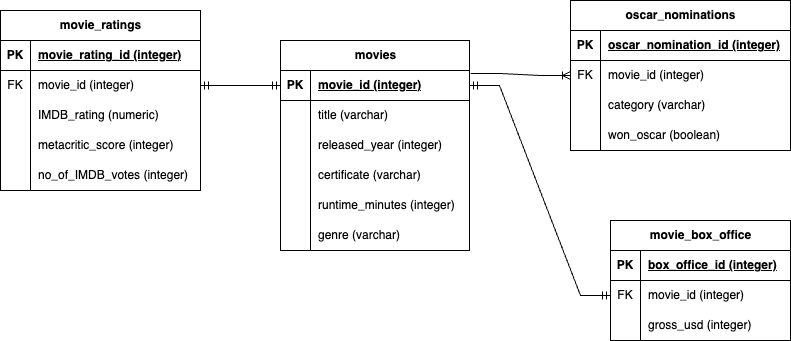

The diagram above was exported from draw.io. Its source (the exported page's mxGraphModel, read from the mxfile embedded in the PNG):
<mxGraphModel dx="1242" dy="734" grid="1" gridSize="10" guides="1" tooltips="1" connect="1" arrows="1" fold="1" page="1" pageScale="1" pageWidth="850" pageHeight="1100" math="0" shadow="0">
  <root>
    <mxCell id="0" />
    <mxCell id="1" parent="0" />
    <mxCell id="2ZorDc1eEvx-Ux2Uf1jW-1" value="movies" style="shape=table;startSize=30;container=1;collapsible=1;childLayout=tableLayout;fixedRows=1;rowLines=0;fontStyle=1;align=center;resizeLast=1;html=1;" parent="1" vertex="1">
      <mxGeometry x="300" y="270" width="189" height="210" as="geometry" />
    </mxCell>
    <mxCell id="2ZorDc1eEvx-Ux2Uf1jW-2" value="" style="shape=tableRow;horizontal=0;startSize=0;swimlaneHead=0;swimlaneBody=0;fillColor=none;collapsible=0;dropTarget=0;points=[[0,0.5],[1,0.5]];portConstraint=eastwest;top=0;left=0;right=0;bottom=1;" parent="2ZorDc1eEvx-Ux2Uf1jW-1" vertex="1">
      <mxGeometry y="30" width="189" height="30" as="geometry" />
    </mxCell>
    <mxCell id="2ZorDc1eEvx-Ux2Uf1jW-3" value="PK" style="shape=partialRectangle;connectable=0;fillColor=none;top=0;left=0;bottom=0;right=0;fontStyle=1;overflow=hidden;whiteSpace=wrap;html=1;" parent="2ZorDc1eEvx-Ux2Uf1jW-2" vertex="1">
      <mxGeometry width="30" height="30" as="geometry">
        <mxRectangle width="30" height="30" as="alternateBounds" />
      </mxGeometry>
    </mxCell>
    <mxCell id="2ZorDc1eEvx-Ux2Uf1jW-4" value="movie_id (integer)" style="shape=partialRectangle;connectable=0;fillColor=none;top=0;left=0;bottom=0;right=0;align=left;spacingLeft=6;fontStyle=5;overflow=hidden;whiteSpace=wrap;html=1;" parent="2ZorDc1eEvx-Ux2Uf1jW-2" vertex="1">
      <mxGeometry x="30" width="159" height="30" as="geometry">
        <mxRectangle width="159" height="30" as="alternateBounds" />
      </mxGeometry>
    </mxCell>
    <mxCell id="2ZorDc1eEvx-Ux2Uf1jW-5" value="" style="shape=tableRow;horizontal=0;startSize=0;swimlaneHead=0;swimlaneBody=0;fillColor=none;collapsible=0;dropTarget=0;points=[[0,0.5],[1,0.5]];portConstraint=eastwest;top=0;left=0;right=0;bottom=0;" parent="2ZorDc1eEvx-Ux2Uf1jW-1" vertex="1">
      <mxGeometry y="60" width="189" height="30" as="geometry" />
    </mxCell>
    <mxCell id="2ZorDc1eEvx-Ux2Uf1jW-6" value="" style="shape=partialRectangle;connectable=0;fillColor=none;top=0;left=0;bottom=0;right=0;editable=1;overflow=hidden;whiteSpace=wrap;html=1;" parent="2ZorDc1eEvx-Ux2Uf1jW-5" vertex="1">
      <mxGeometry width="30" height="30" as="geometry">
        <mxRectangle width="30" height="30" as="alternateBounds" />
      </mxGeometry>
    </mxCell>
    <mxCell id="2ZorDc1eEvx-Ux2Uf1jW-7" value="title (varchar)" style="shape=partialRectangle;connectable=0;fillColor=none;top=0;left=0;bottom=0;right=0;align=left;spacingLeft=6;overflow=hidden;whiteSpace=wrap;html=1;" parent="2ZorDc1eEvx-Ux2Uf1jW-5" vertex="1">
      <mxGeometry x="30" width="159" height="30" as="geometry">
        <mxRectangle width="159" height="30" as="alternateBounds" />
      </mxGeometry>
    </mxCell>
    <mxCell id="2ZorDc1eEvx-Ux2Uf1jW-8" value="" style="shape=tableRow;horizontal=0;startSize=0;swimlaneHead=0;swimlaneBody=0;fillColor=none;collapsible=0;dropTarget=0;points=[[0,0.5],[1,0.5]];portConstraint=eastwest;top=0;left=0;right=0;bottom=0;" parent="2ZorDc1eEvx-Ux2Uf1jW-1" vertex="1">
      <mxGeometry y="90" width="189" height="30" as="geometry" />
    </mxCell>
    <mxCell id="2ZorDc1eEvx-Ux2Uf1jW-9" value="" style="shape=partialRectangle;connectable=0;fillColor=none;top=0;left=0;bottom=0;right=0;editable=1;overflow=hidden;whiteSpace=wrap;html=1;" parent="2ZorDc1eEvx-Ux2Uf1jW-8" vertex="1">
      <mxGeometry width="30" height="30" as="geometry">
        <mxRectangle width="30" height="30" as="alternateBounds" />
      </mxGeometry>
    </mxCell>
    <mxCell id="2ZorDc1eEvx-Ux2Uf1jW-10" value="released_year (integer)" style="shape=partialRectangle;connectable=0;fillColor=none;top=0;left=0;bottom=0;right=0;align=left;spacingLeft=6;overflow=hidden;whiteSpace=wrap;html=1;" parent="2ZorDc1eEvx-Ux2Uf1jW-8" vertex="1">
      <mxGeometry x="30" width="159" height="30" as="geometry">
        <mxRectangle width="159" height="30" as="alternateBounds" />
      </mxGeometry>
    </mxCell>
    <mxCell id="2ZorDc1eEvx-Ux2Uf1jW-11" value="" style="shape=tableRow;horizontal=0;startSize=0;swimlaneHead=0;swimlaneBody=0;fillColor=none;collapsible=0;dropTarget=0;points=[[0,0.5],[1,0.5]];portConstraint=eastwest;top=0;left=0;right=0;bottom=0;" parent="2ZorDc1eEvx-Ux2Uf1jW-1" vertex="1">
      <mxGeometry y="120" width="189" height="30" as="geometry" />
    </mxCell>
    <mxCell id="2ZorDc1eEvx-Ux2Uf1jW-12" value="" style="shape=partialRectangle;connectable=0;fillColor=none;top=0;left=0;bottom=0;right=0;editable=1;overflow=hidden;whiteSpace=wrap;html=1;" parent="2ZorDc1eEvx-Ux2Uf1jW-11" vertex="1">
      <mxGeometry width="30" height="30" as="geometry">
        <mxRectangle width="30" height="30" as="alternateBounds" />
      </mxGeometry>
    </mxCell>
    <mxCell id="2ZorDc1eEvx-Ux2Uf1jW-13" value="certificate (varchar)" style="shape=partialRectangle;connectable=0;fillColor=none;top=0;left=0;bottom=0;right=0;align=left;spacingLeft=6;overflow=hidden;whiteSpace=wrap;html=1;" parent="2ZorDc1eEvx-Ux2Uf1jW-11" vertex="1">
      <mxGeometry x="30" width="159" height="30" as="geometry">
        <mxRectangle width="159" height="30" as="alternateBounds" />
      </mxGeometry>
    </mxCell>
    <mxCell id="2ZorDc1eEvx-Ux2Uf1jW-15" style="shape=tableRow;horizontal=0;startSize=0;swimlaneHead=0;swimlaneBody=0;fillColor=none;collapsible=0;dropTarget=0;points=[[0,0.5],[1,0.5]];portConstraint=eastwest;top=0;left=0;right=0;bottom=0;" parent="2ZorDc1eEvx-Ux2Uf1jW-1" vertex="1">
      <mxGeometry y="150" width="189" height="30" as="geometry" />
    </mxCell>
    <mxCell id="2ZorDc1eEvx-Ux2Uf1jW-16" style="shape=partialRectangle;connectable=0;fillColor=none;top=0;left=0;bottom=0;right=0;editable=1;overflow=hidden;whiteSpace=wrap;html=1;" parent="2ZorDc1eEvx-Ux2Uf1jW-15" vertex="1">
      <mxGeometry width="30" height="30" as="geometry">
        <mxRectangle width="30" height="30" as="alternateBounds" />
      </mxGeometry>
    </mxCell>
    <mxCell id="2ZorDc1eEvx-Ux2Uf1jW-17" value="runtime_minutes (integer)" style="shape=partialRectangle;connectable=0;fillColor=none;top=0;left=0;bottom=0;right=0;align=left;spacingLeft=6;overflow=hidden;whiteSpace=wrap;html=1;" parent="2ZorDc1eEvx-Ux2Uf1jW-15" vertex="1">
      <mxGeometry x="30" width="159" height="30" as="geometry">
        <mxRectangle width="159" height="30" as="alternateBounds" />
      </mxGeometry>
    </mxCell>
    <mxCell id="2ZorDc1eEvx-Ux2Uf1jW-18" style="shape=tableRow;horizontal=0;startSize=0;swimlaneHead=0;swimlaneBody=0;fillColor=none;collapsible=0;dropTarget=0;points=[[0,0.5],[1,0.5]];portConstraint=eastwest;top=0;left=0;right=0;bottom=0;" parent="2ZorDc1eEvx-Ux2Uf1jW-1" vertex="1">
      <mxGeometry y="180" width="189" height="30" as="geometry" />
    </mxCell>
    <mxCell id="2ZorDc1eEvx-Ux2Uf1jW-19" style="shape=partialRectangle;connectable=0;fillColor=none;top=0;left=0;bottom=0;right=0;editable=1;overflow=hidden;whiteSpace=wrap;html=1;" parent="2ZorDc1eEvx-Ux2Uf1jW-18" vertex="1">
      <mxGeometry width="30" height="30" as="geometry">
        <mxRectangle width="30" height="30" as="alternateBounds" />
      </mxGeometry>
    </mxCell>
    <mxCell id="2ZorDc1eEvx-Ux2Uf1jW-20" value="genre (varchar)" style="shape=partialRectangle;connectable=0;fillColor=none;top=0;left=0;bottom=0;right=0;align=left;spacingLeft=6;overflow=hidden;whiteSpace=wrap;html=1;" parent="2ZorDc1eEvx-Ux2Uf1jW-18" vertex="1">
      <mxGeometry x="30" width="159" height="30" as="geometry">
        <mxRectangle width="159" height="30" as="alternateBounds" />
      </mxGeometry>
    </mxCell>
    <mxCell id="2ZorDc1eEvx-Ux2Uf1jW-24" value="movie_ratings" style="shape=table;startSize=30;container=1;collapsible=1;childLayout=tableLayout;fixedRows=1;rowLines=0;fontStyle=1;align=center;resizeLast=1;html=1;" parent="1" vertex="1">
      <mxGeometry x="20" y="240" width="200" height="180" as="geometry" />
    </mxCell>
    <mxCell id="2ZorDc1eEvx-Ux2Uf1jW-25" value="" style="shape=tableRow;horizontal=0;startSize=0;swimlaneHead=0;swimlaneBody=0;fillColor=none;collapsible=0;dropTarget=0;points=[[0,0.5],[1,0.5]];portConstraint=eastwest;top=0;left=0;right=0;bottom=1;" parent="2ZorDc1eEvx-Ux2Uf1jW-24" vertex="1">
      <mxGeometry y="30" width="200" height="30" as="geometry" />
    </mxCell>
    <mxCell id="2ZorDc1eEvx-Ux2Uf1jW-26" value="PK" style="shape=partialRectangle;connectable=0;fillColor=none;top=0;left=0;bottom=0;right=0;fontStyle=1;overflow=hidden;whiteSpace=wrap;html=1;" parent="2ZorDc1eEvx-Ux2Uf1jW-25" vertex="1">
      <mxGeometry width="30" height="30" as="geometry">
        <mxRectangle width="30" height="30" as="alternateBounds" />
      </mxGeometry>
    </mxCell>
    <mxCell id="2ZorDc1eEvx-Ux2Uf1jW-27" value="movie_rating_id (integer)" style="shape=partialRectangle;connectable=0;fillColor=none;top=0;left=0;bottom=0;right=0;align=left;spacingLeft=6;fontStyle=5;overflow=hidden;whiteSpace=wrap;html=1;" parent="2ZorDc1eEvx-Ux2Uf1jW-25" vertex="1">
      <mxGeometry x="30" width="170" height="30" as="geometry">
        <mxRectangle width="170" height="30" as="alternateBounds" />
      </mxGeometry>
    </mxCell>
    <mxCell id="2ZorDc1eEvx-Ux2Uf1jW-28" value="" style="shape=tableRow;horizontal=0;startSize=0;swimlaneHead=0;swimlaneBody=0;fillColor=none;collapsible=0;dropTarget=0;points=[[0,0.5],[1,0.5]];portConstraint=eastwest;top=0;left=0;right=0;bottom=0;" parent="2ZorDc1eEvx-Ux2Uf1jW-24" vertex="1">
      <mxGeometry y="60" width="200" height="30" as="geometry" />
    </mxCell>
    <mxCell id="2ZorDc1eEvx-Ux2Uf1jW-29" value="FK" style="shape=partialRectangle;connectable=0;fillColor=none;top=0;left=0;bottom=0;right=0;editable=1;overflow=hidden;whiteSpace=wrap;html=1;" parent="2ZorDc1eEvx-Ux2Uf1jW-28" vertex="1">
      <mxGeometry width="30" height="30" as="geometry">
        <mxRectangle width="30" height="30" as="alternateBounds" />
      </mxGeometry>
    </mxCell>
    <mxCell id="2ZorDc1eEvx-Ux2Uf1jW-30" value="movie_id (integer)" style="shape=partialRectangle;connectable=0;fillColor=none;top=0;left=0;bottom=0;right=0;align=left;spacingLeft=6;overflow=hidden;whiteSpace=wrap;html=1;" parent="2ZorDc1eEvx-Ux2Uf1jW-28" vertex="1">
      <mxGeometry x="30" width="170" height="30" as="geometry">
        <mxRectangle width="170" height="30" as="alternateBounds" />
      </mxGeometry>
    </mxCell>
    <mxCell id="2ZorDc1eEvx-Ux2Uf1jW-31" value="" style="shape=tableRow;horizontal=0;startSize=0;swimlaneHead=0;swimlaneBody=0;fillColor=none;collapsible=0;dropTarget=0;points=[[0,0.5],[1,0.5]];portConstraint=eastwest;top=0;left=0;right=0;bottom=0;" parent="2ZorDc1eEvx-Ux2Uf1jW-24" vertex="1">
      <mxGeometry y="90" width="200" height="30" as="geometry" />
    </mxCell>
    <mxCell id="2ZorDc1eEvx-Ux2Uf1jW-32" value="" style="shape=partialRectangle;connectable=0;fillColor=none;top=0;left=0;bottom=0;right=0;editable=1;overflow=hidden;whiteSpace=wrap;html=1;" parent="2ZorDc1eEvx-Ux2Uf1jW-31" vertex="1">
      <mxGeometry width="30" height="30" as="geometry">
        <mxRectangle width="30" height="30" as="alternateBounds" />
      </mxGeometry>
    </mxCell>
    <mxCell id="2ZorDc1eEvx-Ux2Uf1jW-33" value="IMDB_rating (numeric)" style="shape=partialRectangle;connectable=0;fillColor=none;top=0;left=0;bottom=0;right=0;align=left;spacingLeft=6;overflow=hidden;whiteSpace=wrap;html=1;" parent="2ZorDc1eEvx-Ux2Uf1jW-31" vertex="1">
      <mxGeometry x="30" width="170" height="30" as="geometry">
        <mxRectangle width="170" height="30" as="alternateBounds" />
      </mxGeometry>
    </mxCell>
    <mxCell id="2ZorDc1eEvx-Ux2Uf1jW-34" value="" style="shape=tableRow;horizontal=0;startSize=0;swimlaneHead=0;swimlaneBody=0;fillColor=none;collapsible=0;dropTarget=0;points=[[0,0.5],[1,0.5]];portConstraint=eastwest;top=0;left=0;right=0;bottom=0;" parent="2ZorDc1eEvx-Ux2Uf1jW-24" vertex="1">
      <mxGeometry y="120" width="200" height="30" as="geometry" />
    </mxCell>
    <mxCell id="2ZorDc1eEvx-Ux2Uf1jW-35" value="" style="shape=partialRectangle;connectable=0;fillColor=none;top=0;left=0;bottom=0;right=0;editable=1;overflow=hidden;whiteSpace=wrap;html=1;" parent="2ZorDc1eEvx-Ux2Uf1jW-34" vertex="1">
      <mxGeometry width="30" height="30" as="geometry">
        <mxRectangle width="30" height="30" as="alternateBounds" />
      </mxGeometry>
    </mxCell>
    <mxCell id="2ZorDc1eEvx-Ux2Uf1jW-36" value="metacritic_score (integer)" style="shape=partialRectangle;connectable=0;fillColor=none;top=0;left=0;bottom=0;right=0;align=left;spacingLeft=6;overflow=hidden;whiteSpace=wrap;html=1;" parent="2ZorDc1eEvx-Ux2Uf1jW-34" vertex="1">
      <mxGeometry x="30" width="170" height="30" as="geometry">
        <mxRectangle width="170" height="30" as="alternateBounds" />
      </mxGeometry>
    </mxCell>
    <mxCell id="2ZorDc1eEvx-Ux2Uf1jW-37" style="shape=tableRow;horizontal=0;startSize=0;swimlaneHead=0;swimlaneBody=0;fillColor=none;collapsible=0;dropTarget=0;points=[[0,0.5],[1,0.5]];portConstraint=eastwest;top=0;left=0;right=0;bottom=0;" parent="2ZorDc1eEvx-Ux2Uf1jW-24" vertex="1">
      <mxGeometry y="150" width="200" height="30" as="geometry" />
    </mxCell>
    <mxCell id="2ZorDc1eEvx-Ux2Uf1jW-38" style="shape=partialRectangle;connectable=0;fillColor=none;top=0;left=0;bottom=0;right=0;editable=1;overflow=hidden;whiteSpace=wrap;html=1;" parent="2ZorDc1eEvx-Ux2Uf1jW-37" vertex="1">
      <mxGeometry width="30" height="30" as="geometry">
        <mxRectangle width="30" height="30" as="alternateBounds" />
      </mxGeometry>
    </mxCell>
    <mxCell id="2ZorDc1eEvx-Ux2Uf1jW-39" value="no_of_IMDB_votes (integer)" style="shape=partialRectangle;connectable=0;fillColor=none;top=0;left=0;bottom=0;right=0;align=left;spacingLeft=6;overflow=hidden;whiteSpace=wrap;html=1;" parent="2ZorDc1eEvx-Ux2Uf1jW-37" vertex="1">
      <mxGeometry x="30" width="170" height="30" as="geometry">
        <mxRectangle width="170" height="30" as="alternateBounds" />
      </mxGeometry>
    </mxCell>
    <mxCell id="2ZorDc1eEvx-Ux2Uf1jW-43" value="movie_box_office" style="shape=table;startSize=30;container=1;collapsible=1;childLayout=tableLayout;fixedRows=1;rowLines=0;fontStyle=1;align=center;resizeLast=1;html=1;" parent="1" vertex="1">
      <mxGeometry x="630" y="450" width="180" height="120" as="geometry" />
    </mxCell>
    <mxCell id="2ZorDc1eEvx-Ux2Uf1jW-44" value="" style="shape=tableRow;horizontal=0;startSize=0;swimlaneHead=0;swimlaneBody=0;fillColor=none;collapsible=0;dropTarget=0;points=[[0,0.5],[1,0.5]];portConstraint=eastwest;top=0;left=0;right=0;bottom=1;" parent="2ZorDc1eEvx-Ux2Uf1jW-43" vertex="1">
      <mxGeometry y="30" width="180" height="30" as="geometry" />
    </mxCell>
    <mxCell id="2ZorDc1eEvx-Ux2Uf1jW-45" value="PK" style="shape=partialRectangle;connectable=0;fillColor=none;top=0;left=0;bottom=0;right=0;fontStyle=1;overflow=hidden;whiteSpace=wrap;html=1;" parent="2ZorDc1eEvx-Ux2Uf1jW-44" vertex="1">
      <mxGeometry width="30" height="30" as="geometry">
        <mxRectangle width="30" height="30" as="alternateBounds" />
      </mxGeometry>
    </mxCell>
    <mxCell id="2ZorDc1eEvx-Ux2Uf1jW-46" value="box_office_id (integer)" style="shape=partialRectangle;connectable=0;fillColor=none;top=0;left=0;bottom=0;right=0;align=left;spacingLeft=6;fontStyle=5;overflow=hidden;whiteSpace=wrap;html=1;" parent="2ZorDc1eEvx-Ux2Uf1jW-44" vertex="1">
      <mxGeometry x="30" width="150" height="30" as="geometry">
        <mxRectangle width="150" height="30" as="alternateBounds" />
      </mxGeometry>
    </mxCell>
    <mxCell id="2ZorDc1eEvx-Ux2Uf1jW-47" value="" style="shape=tableRow;horizontal=0;startSize=0;swimlaneHead=0;swimlaneBody=0;fillColor=none;collapsible=0;dropTarget=0;points=[[0,0.5],[1,0.5]];portConstraint=eastwest;top=0;left=0;right=0;bottom=0;" parent="2ZorDc1eEvx-Ux2Uf1jW-43" vertex="1">
      <mxGeometry y="60" width="180" height="30" as="geometry" />
    </mxCell>
    <mxCell id="2ZorDc1eEvx-Ux2Uf1jW-48" value="FK" style="shape=partialRectangle;connectable=0;fillColor=none;top=0;left=0;bottom=0;right=0;editable=1;overflow=hidden;whiteSpace=wrap;html=1;" parent="2ZorDc1eEvx-Ux2Uf1jW-47" vertex="1">
      <mxGeometry width="30" height="30" as="geometry">
        <mxRectangle width="30" height="30" as="alternateBounds" />
      </mxGeometry>
    </mxCell>
    <mxCell id="2ZorDc1eEvx-Ux2Uf1jW-49" value="movie_id (integer)" style="shape=partialRectangle;connectable=0;fillColor=none;top=0;left=0;bottom=0;right=0;align=left;spacingLeft=6;overflow=hidden;whiteSpace=wrap;html=1;" parent="2ZorDc1eEvx-Ux2Uf1jW-47" vertex="1">
      <mxGeometry x="30" width="150" height="30" as="geometry">
        <mxRectangle width="150" height="30" as="alternateBounds" />
      </mxGeometry>
    </mxCell>
    <mxCell id="2ZorDc1eEvx-Ux2Uf1jW-50" value="" style="shape=tableRow;horizontal=0;startSize=0;swimlaneHead=0;swimlaneBody=0;fillColor=none;collapsible=0;dropTarget=0;points=[[0,0.5],[1,0.5]];portConstraint=eastwest;top=0;left=0;right=0;bottom=0;" parent="2ZorDc1eEvx-Ux2Uf1jW-43" vertex="1">
      <mxGeometry y="90" width="180" height="30" as="geometry" />
    </mxCell>
    <mxCell id="2ZorDc1eEvx-Ux2Uf1jW-51" value="" style="shape=partialRectangle;connectable=0;fillColor=none;top=0;left=0;bottom=0;right=0;editable=1;overflow=hidden;whiteSpace=wrap;html=1;" parent="2ZorDc1eEvx-Ux2Uf1jW-50" vertex="1">
      <mxGeometry width="30" height="30" as="geometry">
        <mxRectangle width="30" height="30" as="alternateBounds" />
      </mxGeometry>
    </mxCell>
    <mxCell id="2ZorDc1eEvx-Ux2Uf1jW-52" value="gross_usd (integer)" style="shape=partialRectangle;connectable=0;fillColor=none;top=0;left=0;bottom=0;right=0;align=left;spacingLeft=6;overflow=hidden;whiteSpace=wrap;html=1;" parent="2ZorDc1eEvx-Ux2Uf1jW-50" vertex="1">
      <mxGeometry x="30" width="150" height="30" as="geometry">
        <mxRectangle width="150" height="30" as="alternateBounds" />
      </mxGeometry>
    </mxCell>
    <mxCell id="2ZorDc1eEvx-Ux2Uf1jW-59" value="oscar_nominations" style="shape=table;startSize=30;container=1;collapsible=1;childLayout=tableLayout;fixedRows=1;rowLines=0;fontStyle=1;align=center;resizeLast=1;html=1;" parent="1" vertex="1">
      <mxGeometry x="590" y="230" width="220" height="150" as="geometry" />
    </mxCell>
    <mxCell id="2ZorDc1eEvx-Ux2Uf1jW-60" value="" style="shape=tableRow;horizontal=0;startSize=0;swimlaneHead=0;swimlaneBody=0;fillColor=none;collapsible=0;dropTarget=0;points=[[0,0.5],[1,0.5]];portConstraint=eastwest;top=0;left=0;right=0;bottom=1;" parent="2ZorDc1eEvx-Ux2Uf1jW-59" vertex="1">
      <mxGeometry y="30" width="220" height="30" as="geometry" />
    </mxCell>
    <mxCell id="2ZorDc1eEvx-Ux2Uf1jW-61" value="PK" style="shape=partialRectangle;connectable=0;fillColor=none;top=0;left=0;bottom=0;right=0;fontStyle=1;overflow=hidden;whiteSpace=wrap;html=1;" parent="2ZorDc1eEvx-Ux2Uf1jW-60" vertex="1">
      <mxGeometry width="30" height="30" as="geometry">
        <mxRectangle width="30" height="30" as="alternateBounds" />
      </mxGeometry>
    </mxCell>
    <mxCell id="2ZorDc1eEvx-Ux2Uf1jW-62" value="oscar_nomination_id (integer)" style="shape=partialRectangle;connectable=0;fillColor=none;top=0;left=0;bottom=0;right=0;align=left;spacingLeft=6;fontStyle=5;overflow=hidden;whiteSpace=wrap;html=1;" parent="2ZorDc1eEvx-Ux2Uf1jW-60" vertex="1">
      <mxGeometry x="30" width="190" height="30" as="geometry">
        <mxRectangle width="190" height="30" as="alternateBounds" />
      </mxGeometry>
    </mxCell>
    <mxCell id="2ZorDc1eEvx-Ux2Uf1jW-63" value="" style="shape=tableRow;horizontal=0;startSize=0;swimlaneHead=0;swimlaneBody=0;fillColor=none;collapsible=0;dropTarget=0;points=[[0,0.5],[1,0.5]];portConstraint=eastwest;top=0;left=0;right=0;bottom=0;" parent="2ZorDc1eEvx-Ux2Uf1jW-59" vertex="1">
      <mxGeometry y="60" width="220" height="30" as="geometry" />
    </mxCell>
    <mxCell id="2ZorDc1eEvx-Ux2Uf1jW-64" value="FK" style="shape=partialRectangle;connectable=0;fillColor=none;top=0;left=0;bottom=0;right=0;editable=1;overflow=hidden;whiteSpace=wrap;html=1;" parent="2ZorDc1eEvx-Ux2Uf1jW-63" vertex="1">
      <mxGeometry width="30" height="30" as="geometry">
        <mxRectangle width="30" height="30" as="alternateBounds" />
      </mxGeometry>
    </mxCell>
    <mxCell id="2ZorDc1eEvx-Ux2Uf1jW-65" value="movie_id (integer)" style="shape=partialRectangle;connectable=0;fillColor=none;top=0;left=0;bottom=0;right=0;align=left;spacingLeft=6;overflow=hidden;whiteSpace=wrap;html=1;" parent="2ZorDc1eEvx-Ux2Uf1jW-63" vertex="1">
      <mxGeometry x="30" width="190" height="30" as="geometry">
        <mxRectangle width="190" height="30" as="alternateBounds" />
      </mxGeometry>
    </mxCell>
    <mxCell id="2ZorDc1eEvx-Ux2Uf1jW-66" value="" style="shape=tableRow;horizontal=0;startSize=0;swimlaneHead=0;swimlaneBody=0;fillColor=none;collapsible=0;dropTarget=0;points=[[0,0.5],[1,0.5]];portConstraint=eastwest;top=0;left=0;right=0;bottom=0;" parent="2ZorDc1eEvx-Ux2Uf1jW-59" vertex="1">
      <mxGeometry y="90" width="220" height="30" as="geometry" />
    </mxCell>
    <mxCell id="2ZorDc1eEvx-Ux2Uf1jW-67" value="" style="shape=partialRectangle;connectable=0;fillColor=none;top=0;left=0;bottom=0;right=0;editable=1;overflow=hidden;whiteSpace=wrap;html=1;" parent="2ZorDc1eEvx-Ux2Uf1jW-66" vertex="1">
      <mxGeometry width="30" height="30" as="geometry">
        <mxRectangle width="30" height="30" as="alternateBounds" />
      </mxGeometry>
    </mxCell>
    <mxCell id="2ZorDc1eEvx-Ux2Uf1jW-68" value="category (varchar)" style="shape=partialRectangle;connectable=0;fillColor=none;top=0;left=0;bottom=0;right=0;align=left;spacingLeft=6;overflow=hidden;whiteSpace=wrap;html=1;" parent="2ZorDc1eEvx-Ux2Uf1jW-66" vertex="1">
      <mxGeometry x="30" width="190" height="30" as="geometry">
        <mxRectangle width="190" height="30" as="alternateBounds" />
      </mxGeometry>
    </mxCell>
    <mxCell id="2ZorDc1eEvx-Ux2Uf1jW-69" value="" style="shape=tableRow;horizontal=0;startSize=0;swimlaneHead=0;swimlaneBody=0;fillColor=none;collapsible=0;dropTarget=0;points=[[0,0.5],[1,0.5]];portConstraint=eastwest;top=0;left=0;right=0;bottom=0;" parent="2ZorDc1eEvx-Ux2Uf1jW-59" vertex="1">
      <mxGeometry y="120" width="220" height="30" as="geometry" />
    </mxCell>
    <mxCell id="2ZorDc1eEvx-Ux2Uf1jW-70" value="" style="shape=partialRectangle;connectable=0;fillColor=none;top=0;left=0;bottom=0;right=0;editable=1;overflow=hidden;whiteSpace=wrap;html=1;" parent="2ZorDc1eEvx-Ux2Uf1jW-69" vertex="1">
      <mxGeometry width="30" height="30" as="geometry">
        <mxRectangle width="30" height="30" as="alternateBounds" />
      </mxGeometry>
    </mxCell>
    <mxCell id="2ZorDc1eEvx-Ux2Uf1jW-71" value="won_oscar (boolean)" style="shape=partialRectangle;connectable=0;fillColor=none;top=0;left=0;bottom=0;right=0;align=left;spacingLeft=6;overflow=hidden;whiteSpace=wrap;html=1;" parent="2ZorDc1eEvx-Ux2Uf1jW-69" vertex="1">
      <mxGeometry x="30" width="190" height="30" as="geometry">
        <mxRectangle width="190" height="30" as="alternateBounds" />
      </mxGeometry>
    </mxCell>
    <mxCell id="2ZorDc1eEvx-Ux2Uf1jW-78" value="" style="edgeStyle=entityRelationEdgeStyle;fontSize=12;html=1;endArrow=ERmandOne;startArrow=ERmandOne;rounded=0;exitX=1;exitY=0.5;exitDx=0;exitDy=0;entryX=0;entryY=0.5;entryDx=0;entryDy=0;" parent="1" source="2ZorDc1eEvx-Ux2Uf1jW-28" target="2ZorDc1eEvx-Ux2Uf1jW-2" edge="1">
      <mxGeometry width="100" height="100" relative="1" as="geometry">
        <mxPoint x="790" y="520" as="sourcePoint" />
        <mxPoint x="890" y="420" as="targetPoint" />
      </mxGeometry>
    </mxCell>
    <mxCell id="2ZorDc1eEvx-Ux2Uf1jW-79" value="" style="edgeStyle=entityRelationEdgeStyle;fontSize=12;html=1;endArrow=ERmandOne;startArrow=ERmandOne;rounded=0;exitX=1;exitY=0.5;exitDx=0;exitDy=0;entryX=0;entryY=0.5;entryDx=0;entryDy=0;" parent="1" source="2ZorDc1eEvx-Ux2Uf1jW-2" target="2ZorDc1eEvx-Ux2Uf1jW-47" edge="1">
      <mxGeometry width="100" height="100" relative="1" as="geometry">
        <mxPoint x="790" y="520" as="sourcePoint" />
        <mxPoint x="890" y="420" as="targetPoint" />
      </mxGeometry>
    </mxCell>
    <mxCell id="2ZorDc1eEvx-Ux2Uf1jW-80" value="" style="edgeStyle=entityRelationEdgeStyle;fontSize=12;html=1;endArrow=ERoneToMany;rounded=0;exitX=1.006;exitY=0.1;exitDx=0;exitDy=0;entryX=0;entryY=0.5;entryDx=0;entryDy=0;exitPerimeter=0;" parent="1" source="2ZorDc1eEvx-Ux2Uf1jW-2" target="2ZorDc1eEvx-Ux2Uf1jW-63" edge="1">
      <mxGeometry width="100" height="100" relative="1" as="geometry">
        <mxPoint x="790" y="520" as="sourcePoint" />
        <mxPoint x="890" y="420" as="targetPoint" />
      </mxGeometry>
    </mxCell>
  </root>
</mxGraphModel>